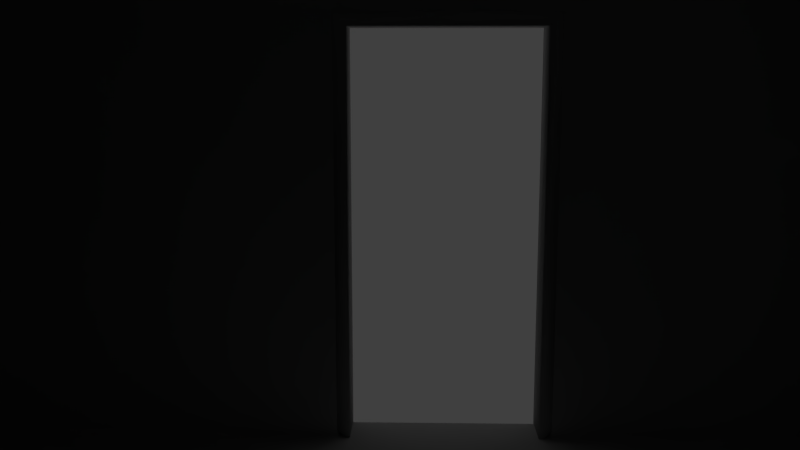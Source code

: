 # Source: cenaCartoon.blend  (saved by Blender 2.78.0; exported with 4.5.12 LTS)
import bpy
from mathutils import Matrix  # noqa: F401  (used for matrix-valued properties, if any)

bpy.ops.wm.read_factory_settings(use_empty=True)
scene = bpy.context.scene
scene.name = 'Scene'

# ---- collections
col_collection_1 = bpy.data.collections.new('Collection 1'); scene.collection.children.link(col_collection_1)

# ---- materials (node trees are filled in below, after node groups)
mat_material = bpy.data.materials.new('Material')
mat_material.alpha_threshold = 0.0
mat_material.use_transparent_shadow = False
mat_material.roughness = 0.5
mat_material.line_color = (0.0, 0.0, 0.0, 1.0)

# ---- material node trees

# ---- world
world_world = bpy.data.worlds.new('World'); scene.world = world_world
world_world.color = (0.05088, 0.05088, 0.05088)
world_world.use_sun_shadow = False
world_world.sun_shadow_jitter_overblur = 0.0
world_world.cycles.sampling_method = 'MANUAL'

# ---- cameras
cam_camera = bpy.data.cameras.new('Camera')
cam_camera.clip_end = 100.0
cam_camera.lens = 35.0
cam_camera.sensor_width = 32.0
cam_camera.sensor_height = 18.0
cam_camera.ortho_scale = 7.314
cam_camera.dof.focus_distance = 0.0
cam_camera.dof.aperture_fstop = 128.0

# ---- lights
light_lamp = bpy.data.lights.new('Lamp', 'POINT')
light_lamp.transmission_factor = 0.0
light_lamp.cutoff_distance = 30.0
light_lamp.energy = 100.0
light_lamp.shadow_buffer_clip_start = 1.001
light_lamp.shadow_soft_size = 0.1
light_lamp.shadow_maximum_resolution = 0.006
light_lamp.use_absolute_resolution = True

# ---- meshes
me_cube = bpy.data.meshes.new('Cube')
me_cube.from_pydata([(1.0, 0.9762, -0.9762), (0.9762, 0.9762, -1.0), (0.9762, 1.0, -0.9762), (0.993, 0.9762, -0.993), (0.9899, 0.9899, -0.9899), (0.9762, 0.993, -0.993), (0.993, 0.993, -0.9762), (1.0, -0.9762, -0.9762), (0.9762, -1.0, -0.9762), (0.9762, -0.9762, -1.0), (0.993, -0.993, -0.9762), (0.9899, -0.9899, -0.9899), (0.9762, -0.993, -0.993), (0.993, -0.9762, -0.993), (-0.9762, -1.0, -0.9762), (-1.0, -0.9762, -0.9762), (-0.9762, -0.9762, -1.0), (-0.993, -0.993, -0.9762), (-0.9899, -0.9899, -0.9899), (-0.993, -0.9762, -0.993), (-0.9762, -0.993, -0.993), (-0.9762, 1.0, -0.9762), (-0.9762, 0.9762, -1.0), (-1.0, 0.9762, -0.9762), (-0.9762, 0.993, -0.993), (-0.9899, 0.9899, -0.9899), (-0.993, 0.9762, -0.993), (-0.993, 0.993, -0.9762), (0.9762, 1.0, 1.476), (0.9762, 0.9762, 1.5), (1.0, 0.9762, 1.476), (0.9762, 0.993, 1.493), (0.9899, 0.9899, 1.49), (0.993, 0.9762, 1.493), (0.993, 0.993, 1.476), (0.9762, -1.0, 1.476), (1.0, -0.9762, 1.476), (0.9762, -0.9762, 1.5), (0.993, -0.993, 1.476), (0.9899, -0.9899, 1.49), (0.993, -0.9762, 1.493), (0.9762, -0.993, 1.493), (-1.0, -0.9762, 1.476), (-0.9762, -1.0, 1.476), (-0.9762, -0.9762, 1.5), (-0.993, -0.993, 1.476), (-0.9899, -0.9899, 1.49), (-0.9762, -0.993, 1.493), (-0.993, -0.9762, 1.493), (-1.0, 0.9762, 1.476), (-0.9762, 0.9762, 1.5), (-0.9762, 1.0, 1.476), (-0.993, 0.9762, 1.493), (-0.9899, 0.9899, 1.49), (-0.9762, 0.993, 1.493), (-0.993, 0.993, 1.476), (0.9762, 1.0, -0.9607), (0.9762, 1.0, 1.461), (0.993, 0.993, 1.461), (0.993, 0.993, -0.9607), (1.0, 0.9762, 1.461), (1.0, 0.9762, -0.9607), (1.0, -0.9762, -0.9607), (1.0, -0.9762, 1.461), (0.993, -0.993, 1.461), (0.993, -0.993, -0.9607), (0.9762, -1.0, 1.461), (0.9762, -1.0, -0.9607), (-0.9762, -1.0, -0.9607), (-0.9762, -1.0, 1.461), (-0.993, -0.993, 1.461), (-0.993, -0.993, -0.9607), (-1.0, -0.9762, 1.461), (-1.0, -0.9762, -0.9607), (-1.0, 0.9762, -0.9607), (-1.0, 0.9762, 1.461), (-0.993, 0.993, 1.461), (-0.993, 0.993, -0.9607), (-0.9762, 1.0, 1.461), (-0.9762, 1.0, -0.9607), (0.9634, 0.9762, -1.0), (-0.9634, 0.9762, -1.0), (-0.9634, 0.993, -0.993), (0.9634, 0.993, -0.993), (-0.9634, 1.0, -0.9762), (0.9634, 1.0, -0.9762), (0.9634, -1.0, -0.9762), (-0.9634, -1.0, -0.9762), (-0.9634, -0.993, -0.993), (0.9634, -0.993, -0.993), (-0.9634, -0.9762, -1.0), (0.9634, -0.9762, -1.0), (0.9634, 1.0, 1.476), (-0.9634, 1.0, 1.476), (-0.9634, 0.993, 1.493), (0.9634, 0.993, 1.493), (-0.9634, 0.9762, 1.5), (0.9634, 0.9762, 1.5), (0.9634, -0.9762, 1.5), (-0.9634, -0.9762, 1.5), (-0.9634, -0.993, 1.493), (0.9634, -0.993, 1.493), (-0.9634, -1.0, 1.476), (0.9634, -1.0, 1.476), (0.9634, -1.0, -0.9607), (-0.9634, -1.0, -0.9607), (0.9634, -1.0, 1.461), (-0.9634, -1.0, 1.461), (0.9634, 1.0, 1.461), (-0.9634, 1.0, 1.461), (0.9634, 1.0, -0.9607), (-0.9634, 1.0, -0.9607), (1.0, 0.9529, -0.9762), (1.0, -0.9529, -0.9762), (0.993, -0.9529, -0.993), (0.993, 0.9529, -0.993), (0.9762, -0.9529, -1.0), (0.9762, 0.9529, -1.0), (-1.0, -0.9529, -0.9762), (-1.0, 0.9529, -0.9762), (-0.993, 0.9529, -0.993), (-0.993, -0.9529, -0.993), (-0.9762, 0.9529, -1.0), (-0.9762, -0.9529, -1.0), (0.9762, 0.9529, 1.5), (0.9762, -0.9529, 1.5), (0.993, -0.9529, 1.493), (0.993, 0.9529, 1.493), (1.0, -0.9529, 1.476), (1.0, 0.9529, 1.476), (-0.9762, -0.9529, 1.5), (-0.9762, 0.9529, 1.5), (-0.993, 0.9529, 1.493), (-0.993, -0.9529, 1.493), (-1.0, 0.9529, 1.476), (-1.0, -0.9529, 1.476), (1.0, 0.9529, -0.9607), (1.0, -0.9529, -0.9607), (1.0, 0.9529, 1.461), (1.0, -0.9529, 1.461), (-1.0, -0.9529, -0.9607), (-1.0, 0.9529, -0.9607), (-1.0, -0.9529, 1.461), (-1.0, 0.9529, 1.461), (0.9634, -0.9529, -1.0), (0.9634, 0.9529, -1.0), (-0.9634, -0.9529, -1.0), (-0.9634, 0.9529, -1.0), (0.9634, 0.9529, 1.5), (0.9634, -0.9529, 1.5), (-0.9634, 0.9529, 1.5), (-0.9634, -0.9529, 1.5), (-0.5115, 0.9762, -1.0), (-0.5115, 0.993, -0.993), (-0.5115, 1.0, -0.9762), (-0.5115, -1.0, -0.9762), (-0.5087, -0.993, -0.993), (-0.5023, -0.9762, -1.0), (-0.5115, 1.0, 1.476), (-0.5115, 0.993, 1.493), (-0.5115, 0.9762, 1.5), (-0.5115, -0.9762, 1.5), (-0.5115, -0.993, 1.493), (-0.5115, -1.0, 1.476), (-0.5115, -1.0, -0.9607), (-0.5115, -1.0, 1.461), (-0.5115, 1.0, 1.461), (-0.5115, 1.0, -0.9607), (-0.5115, 0.9529, 1.5), (-0.5115, -0.9529, 1.5), (-0.5115, 0.9529, -1.0), (-0.4971, -0.9529, -1.0), (-0.1421, 0.993, -0.993), (-0.1421, 1.0, -0.9762), (-0.1448, -0.993, -0.993), (-0.1513, -0.9762, -1.0), (-0.1421, 0.993, 1.493), (-0.1421, 0.9762, 1.5), (-0.1421, -0.993, 1.493), (-0.1421, -1.0, 1.476), (-0.1421, 0.9529, 1.5), (-0.1421, -0.9529, 1.5), (-0.1421, 0.9762, -1.0), (-0.1421, -1.0, -0.9762), (-0.1421, 1.0, 1.476), (-0.1421, -0.9762, 1.5), (-0.1421, -1.0, -0.9607), (-0.1421, -1.0, 1.461), (-0.1421, 1.0, 1.461), (-0.1421, 1.0, -0.9607), (-0.1421, 0.9529, -1.0), (-0.1564, -0.9529, -1.0), (0.9762, 1.0, 1.15), (0.993, 0.993, 1.15), (1.0, 0.9762, 1.15), (1.0, -0.9762, 1.15), (0.993, -0.993, 1.15), (0.9762, -1.0, 1.15), (-0.9762, -1.0, 1.15), (-0.993, -0.993, 1.15), (-1.0, -0.9762, 1.15), (-1.0, 0.9762, 1.15), (-0.993, 0.993, 1.15), (-0.9762, 1.0, 1.15), (0.9634, 1.0, 1.15), (-0.9634, 1.0, 1.15), (0.9634, -1.0, 1.15), (-0.9634, -1.0, 1.15), (-1.0, -0.9529, 1.15), (-1.0, 0.9529, 1.15), (1.0, 0.9529, 1.15), (1.0, -0.9529, 1.15), (-0.5115, -1.0, 1.15), (-0.5115, 1.0, 1.15), (-0.1421, 1.0, 1.15), (-0.1421, -1.0, 1.15), (-0.1421, -1.076, -0.9762), (-0.5115, -1.076, -0.9762), (-0.1421, -1.076, -0.9607), (-0.5115, -1.076, -0.9607), (-0.1564, -1.067, -1.0), (-0.4971, -1.067, -1.0), (-0.5087, -1.074, -0.993), (-0.5023, -1.071, -1.0), (-0.5115, -1.076, 1.15), (-0.1448, -1.074, -0.993), (-0.1513, -1.071, -1.0), (-0.1421, -1.076, 1.15), (-0.1421, -1.076, 1.15), (-0.5115, -1.076, 1.15), (-0.5115, -1.076, -0.9607), (-0.1421, -1.076, -0.9607), (-0.1421, -1.0, 1.15), (-0.5115, -1.0, 1.15), (-0.1421, -1.0, -0.9607), (-0.5115, -1.0, -0.9607), (-0.1642, -1.076, -1.025), (-0.1642, -1.0, -1.025), (-0.1642, -1.0, 1.086), (-0.1642, -1.076, 1.086), (-0.4894, -1.076, 1.086), (-0.4894, -1.0, 1.086), (-0.4894, -1.0, -1.025), (-0.4894, -1.076, -1.025)], [], [(111, 84, 21, 79), (107, 102, 43, 69), (143, 134, 49, 75), (151, 130, 44, 99), (139, 128, 36, 63), (0, 3, 4, 6), (1, 5, 4, 3), (2, 6, 4, 5), (7, 10, 11, 13), (8, 12, 11, 10), (9, 13, 11, 12), (14, 17, 18, 20), (15, 19, 18, 17), (16, 20, 18, 19), (21, 24, 25, 27), (22, 26, 25, 24), (23, 27, 25, 26), (28, 31, 32, 34), (29, 33, 32, 31), (30, 34, 32, 33), (35, 38, 39, 41), (36, 40, 39, 38), (37, 41, 39, 40), (42, 45, 46, 48), (43, 47, 46, 45), (44, 48, 46, 47), (49, 52, 53, 55), (50, 54, 53, 52), (51, 55, 53, 54), (113, 7, 13, 114), (114, 13, 9, 116), (81, 22, 24, 82), (82, 24, 21, 84), (57, 28, 34, 58), (58, 34, 30, 60), (87, 14, 20, 88), (88, 20, 16, 90), (63, 36, 38, 64), (64, 38, 35, 66), (119, 23, 26, 120), (120, 26, 22, 122), (69, 43, 45, 70), (70, 45, 42, 72), (75, 49, 55, 76), (76, 55, 51, 78), (125, 37, 40, 126), (126, 40, 36, 128), (93, 51, 54, 94), (94, 54, 50, 96), (99, 44, 47, 100), (100, 47, 43, 102), (131, 50, 52, 132), (132, 52, 49, 134), (146, 90, 16, 123), (27, 77, 79, 21), (202, 76, 78, 203), (23, 74, 77, 27), (201, 75, 76, 202), (17, 71, 73, 15), (199, 70, 72, 200), (14, 68, 71, 17), (198, 69, 70, 199), (10, 65, 67, 8), (196, 64, 66, 197), (7, 62, 65, 10), (195, 63, 64, 196), (6, 59, 61, 0), (193, 58, 60, 194), (2, 56, 59, 6), (192, 57, 58, 193), (113, 137, 62, 7), (211, 139, 63, 195), (119, 141, 74, 23), (209, 143, 75, 201), (87, 105, 68, 14), (207, 107, 69, 198), (93, 109, 78, 51), (205, 111, 79, 203), (192, 56, 110, 204), (213, 167, 111, 205), (28, 57, 108, 92), (158, 166, 109, 93), (197, 66, 106, 206), (212, 165, 107, 207), (8, 67, 104, 86), (155, 164, 105, 87), (116, 9, 91, 144), (171, 157, 90, 146), (41, 101, 103, 35), (162, 100, 102, 163), (37, 98, 101, 41), (161, 99, 100, 162), (31, 95, 97, 29), (159, 94, 96, 160), (28, 92, 95, 31), (158, 93, 94, 159), (12, 89, 91, 9), (156, 88, 90, 157), (8, 86, 89, 12), (155, 87, 88, 156), (5, 83, 85, 2), (153, 82, 84, 154), (1, 80, 83, 5), (152, 81, 82, 153), (125, 149, 98, 37), (169, 151, 99, 161), (66, 35, 103, 106), (165, 163, 102, 107), (56, 2, 85, 110), (167, 154, 84, 111), (160, 96, 150, 168), (168, 150, 151, 169), (29, 97, 148, 124), (124, 148, 149, 125), (152, 170, 147, 81), (170, 171, 146, 147), (1, 117, 145, 80), (117, 116, 144, 145), (200, 72, 142, 208), (208, 142, 143, 209), (15, 73, 140, 118), (118, 140, 141, 119), (194, 60, 138, 210), (210, 138, 139, 211), (0, 61, 136, 112), (112, 136, 137, 113), (81, 147, 122, 22), (147, 146, 123, 122), (48, 133, 135, 42), (133, 132, 134, 135), (44, 130, 133, 48), (130, 131, 132, 133), (33, 127, 129, 30), (127, 126, 128, 129), (29, 124, 127, 33), (124, 125, 126, 127), (19, 121, 123, 16), (121, 120, 122, 123), (15, 118, 121, 19), (118, 119, 120, 121), (3, 115, 117, 1), (115, 114, 116, 117), (0, 112, 115, 3), (112, 113, 114, 115), (60, 30, 129, 138), (138, 129, 128, 139), (96, 50, 131, 150), (150, 131, 130, 151), (72, 42, 135, 142), (142, 135, 134, 143), (190, 191, 171, 170), (182, 190, 170, 152), (180, 168, 169, 181), (177, 160, 168, 180), (189, 173, 154, 167), (187, 179, 163, 165), (181, 169, 161, 185), (182, 152, 153, 172), (172, 153, 154, 173), (175, 174, 225, 226), (186, 215, 227, 218), (184, 158, 159, 176), (176, 159, 160, 177), (185, 161, 162, 178), (178, 162, 163, 179), (212, 164, 219, 224), (156, 157, 223, 222), (215, 187, 165, 212), (184, 188, 166, 158), (214, 189, 167, 213), (204, 110, 189, 214), (92, 108, 188, 184), (206, 106, 187, 215), (86, 104, 186, 183), (144, 91, 175, 191), (101, 178, 179, 103), (98, 185, 178, 101), (95, 176, 177, 97), (92, 184, 176, 95), (89, 174, 175, 91), (86, 183, 174, 89), (83, 172, 173, 85), (80, 182, 172, 83), (149, 181, 185, 98), (106, 103, 179, 187), (110, 85, 173, 189), (97, 177, 180, 148), (148, 180, 181, 149), (80, 145, 190, 182), (145, 144, 191, 190), (104, 206, 215, 186), (108, 204, 214, 188), (188, 214, 213, 166), (191, 175, 226, 220), (136, 210, 211, 137), (61, 194, 210, 136), (140, 208, 209, 141), (73, 200, 208, 140), (164, 212, 207, 105), (67, 197, 206, 104), (166, 213, 205, 109), (57, 192, 204, 108), (109, 205, 203, 78), (105, 207, 198, 68), (141, 209, 201, 74), (137, 211, 195, 62), (56, 192, 193, 59), (59, 193, 194, 61), (62, 195, 196, 65), (65, 196, 197, 67), (68, 198, 199, 71), (71, 199, 200, 73), (74, 201, 202, 77), (77, 202, 203, 79), (237, 238, 239, 236), (241, 242, 243, 240), (238, 241, 240, 239), (232, 228, 229, 233), (233, 229, 230, 235), (157, 171, 221, 223), (215, 212, 224, 227), (155, 156, 222, 217), (183, 186, 218, 216), (174, 183, 216, 225), (171, 191, 220, 221), (164, 155, 217, 219), (234, 231, 228, 232), (233, 235, 242, 241), (232, 233, 241, 238), (228, 231, 236, 239), (235, 230, 243, 242), (234, 232, 238, 237), (231, 234, 237, 236), (230, 229, 240, 243), (229, 228, 239, 240)])
me_cube.polygons.foreach_set('use_smooth', [True] * 235)
me_cube.materials.append(mat_material)
me_cube.use_remesh_preserve_volume = False
me_cube.use_remesh_preserve_attributes = False
me_cube.use_mirror_vertex_groups = False
me_cube.update()

# ---- objects
ob_cube = bpy.data.objects.new('Cube', me_cube)
ob_lamp = bpy.data.objects.new('Lamp', light_lamp)
ob_camera = bpy.data.objects.new('Camera', cam_camera)

# ---- transforms, parenting, visibility, modifiers, constraints
ob_cube.location = (0.0, 0.0, 1.0)
ob_cube.scale = (3.0, 3.0, 1.0)
ob_cube.lock_rotations_4d = False
ob_cube.empty_display_type = 'ARROWS'
ob_cube.lineart.crease_threshold = 0.0
ob_lamp.location = (4.076, 1.005, 5.904)
ob_lamp.rotation_euler = (0.6503, 0.05522, 1.866)
ob_lamp.lock_rotations_4d = False
ob_lamp.empty_display_type = 'ARROWS'
ob_lamp.color = (0.0, 0.0, 0.0, 0.0)
ob_lamp.lineart.crease_threshold = 0.0
ob_camera.location = (-0.861, 1.285, 1.844)
ob_camera.rotation_euler = (1.403, -8.873e-05, 3.167)
ob_camera.lock_rotations_4d = False
ob_camera.empty_display_type = 'ARROWS'
ob_camera.color = (0.0, 0.0, 0.0, 0.0)
ob_camera.display_type = 'WIRE'
ob_camera.lineart.crease_threshold = 0.0

# ---- collection membership
col_collection_1.objects.link(ob_cube)
col_collection_1.objects.link(ob_lamp)
col_collection_1.objects.link(ob_camera)

# ---- scene / render settings (as saved in the file)
scene.camera = ob_camera
scene.frame_start = 1; scene.frame_end = 250; scene.frame_set(1)
scene.render.engine = 'BLENDER_EEVEE_NEXT'
scene.render.resolution_percentage = 50
scene.render.dither_intensity = 0.0
scene.cycles.use_denoising = False
scene.cycles.samples = 128
scene.cycles.sampling_pattern = 'TABULATED_SOBOL'
scene.cycles.light_sampling_threshold = 0.0
scene.cycles.use_adaptive_sampling = False
scene.cycles.use_light_tree = False
scene.cycles.blur_glossy = 0.0
scene.cycles.sample_clamp_indirect = 0.0
scene.view_settings.view_transform = 'Standard'
bpy.context.view_layer.update()
